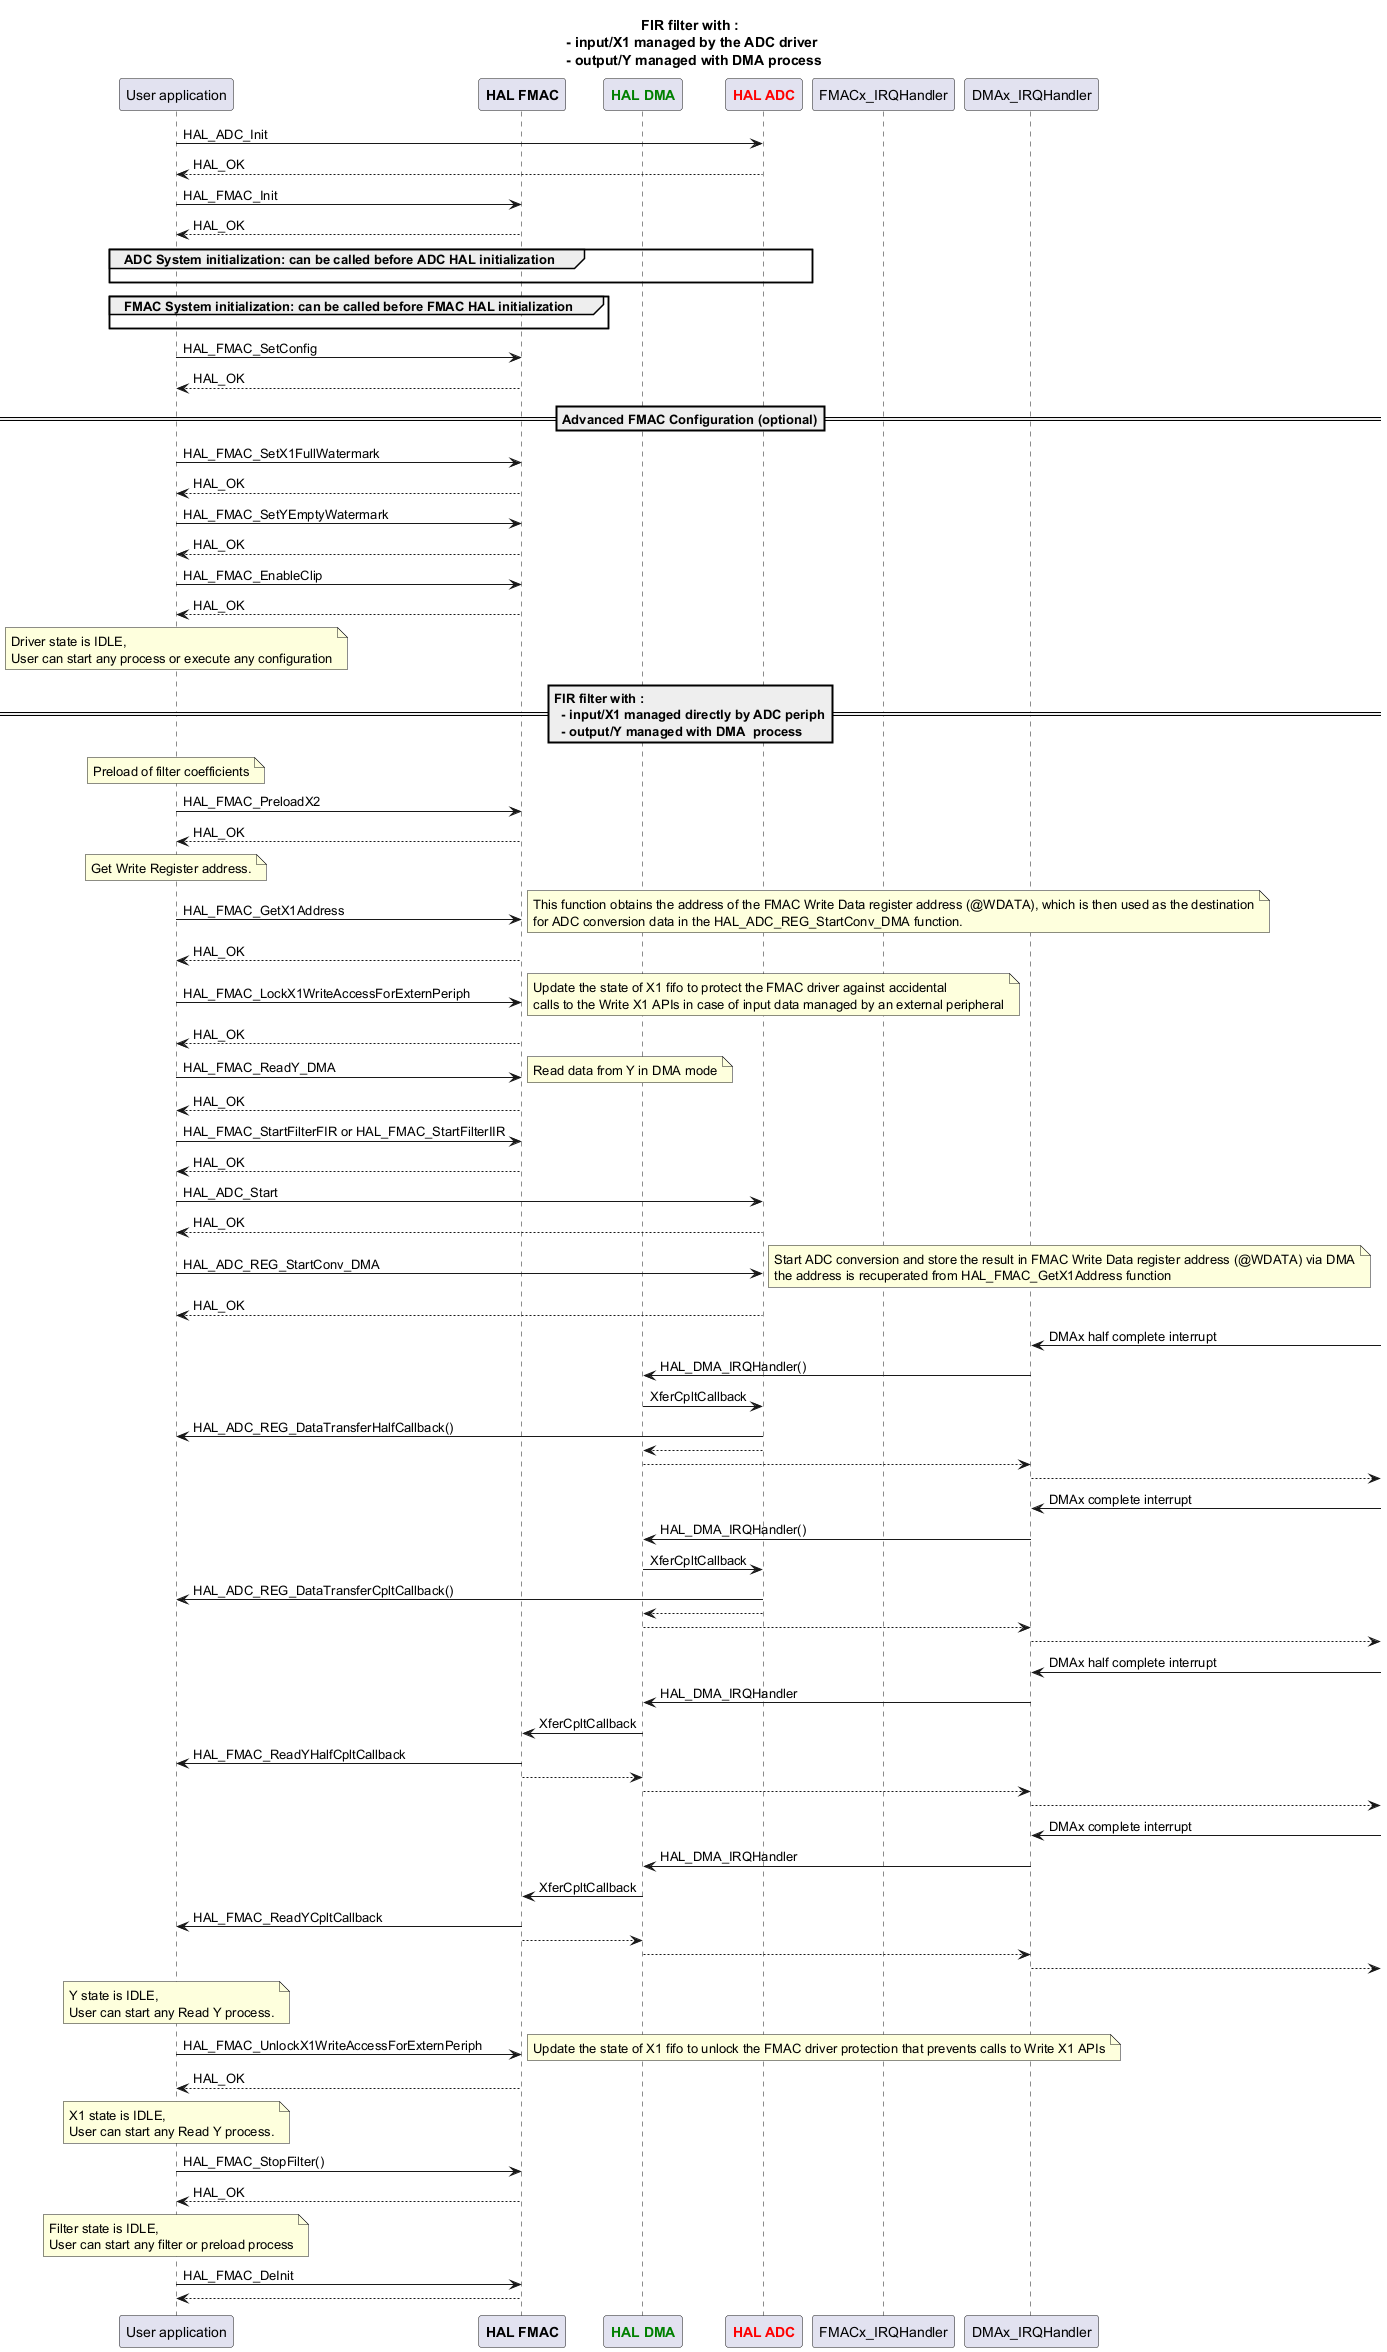

The diagram above was rendered by PlantUML. Its source (embedded in the PNG):
@startuml
title: FIR filter with :\n  - input/X1 managed by the ADC driver \n  - output/Y managed with DMA process

participant App as "User application"
participant App
participant "<font color=Black><b>HAL FMAC</b></font>" as FMAC
participant "<font color=green><b>HAL DMA</b></font>" as DMA
participant "<font color=red><b>HAL ADC</b></font>" as ADC
participant "FMACx_IRQHandler"
participant "DMAx_IRQHandler"

App -> ADC : HAL_ADC_Init
App <-- ADC : HAL_OK

App -> FMAC : HAL_FMAC_Init
App <-- FMAC : HAL_OK

group ADC System initialization: can be called before ADC HAL initialization
App -[hidden]>ADC
end

group FMAC System initialization: can be called before FMAC HAL initialization
App -[hidden]>FMAC
end

App -> FMAC : HAL_FMAC_SetConfig
App <-- FMAC :HAL_OK

==Advanced FMAC Configuration (optional)==
App -> FMAC : HAL_FMAC_SetX1FullWatermark
App <-- FMAC :HAL_OK
App -> FMAC : HAL_FMAC_SetYEmptyWatermark
App <-- FMAC :HAL_OK
App -> FMAC : HAL_FMAC_EnableClip
App <-- FMAC :HAL_OK

note over App : Driver state is IDLE,\nUser can start any process or execute any configuration

== FIR filter with :\n  - input/X1 managed directly by ADC periph\n  - output/Y managed with DMA  process ==

note over App : Preload of filter coefficients
App -> FMAC : HAL_FMAC_PreloadX2
App <-- FMAC :HAL_OK

note over App : Get Write Register address.
App -> FMAC : HAL_FMAC_GetX1Address
note right : This function obtains the address of the FMAC Write Data register address (@WDATA), which is then used as the destination\nfor ADC conversion data in the HAL_ADC_REG_StartConv_DMA function.
App <-- FMAC :HAL_OK

App -> FMAC : HAL_FMAC_LockX1WriteAccessForExternPeriph
note right : Update the state of X1 fifo to protect the FMAC driver against accidental\ncalls to the Write X1 APIs in case of input data managed by an external peripheral
App <-- FMAC :HAL_OK

App -> FMAC : HAL_FMAC_ReadY_DMA
note right : Read data from Y in DMA mode
App <-- FMAC :HAL_OK

App -> FMAC : HAL_FMAC_StartFilterFIR or HAL_FMAC_StartFilterIIR
App <-- FMAC :HAL_OK

App -> ADC : HAL_ADC_Start
App <-- ADC : HAL_OK

App -> ADC : HAL_ADC_REG_StartConv_DMA
note right : Start ADC conversion and store the result in FMAC Write Data register address (@WDATA) via DMA\nthe address is recuperated from HAL_FMAC_GetX1Address function
App <-- ADC : HAL_OK

"DMAx_IRQHandler" <- : DMAx half complete interrupt
"DMAx_IRQHandler" -> "DMA" : HAL_DMA_IRQHandler()
"DMA" -> ADC : XferCpltCallback
ADC-> App : HAL_ADC_REG_DataTransferHalfCallback()
"DMA" <-- ADC
"DMAx_IRQHandler" <-- "DMA"
"DMAx_IRQHandler" -->

"DMAx_IRQHandler" <- : DMAx complete interrupt
"DMAx_IRQHandler" -> "DMA" : HAL_DMA_IRQHandler()
"DMA" -> ADC : XferCpltCallback
ADC-> App : HAL_ADC_REG_DataTransferCpltCallback()
"DMA" <-- ADC
"DMAx_IRQHandler" <-- "DMA"
"DMAx_IRQHandler" -->

"DMAx_IRQHandler" <- : DMAx half complete interrupt
"DMAx_IRQHandler" -> "DMA" : HAL_DMA_IRQHandler
"DMA" -> FMAC : XferCpltCallback
FMAC-> App : HAL_FMAC_ReadYHalfCpltCallback
"DMA" <-- FMAC
"DMAx_IRQHandler" <-- "DMA"
"DMAx_IRQHandler" -->

"DMAx_IRQHandler" <- : DMAx complete interrupt
"DMAx_IRQHandler" -> "DMA" : HAL_DMA_IRQHandler
"DMA" -> FMAC : XferCpltCallback
FMAC-> App : HAL_FMAC_ReadYCpltCallback
"DMA" <-- FMAC
"DMAx_IRQHandler" <-- "DMA"
"DMAx_IRQHandler" -->

note over App : Y state is IDLE,\nUser can start any Read Y process.

App -> FMAC : HAL_FMAC_UnlockX1WriteAccessForExternPeriph
note right : Update the state of X1 fifo to unlock the FMAC driver protection that prevents calls to Write X1 APIs
App <-- FMAC :HAL_OK

note over App : X1 state is IDLE,\nUser can start any Read Y process.

App -> FMAC : HAL_FMAC_StopFilter()
App <-- FMAC :HAL_OK

note over App : Filter state is IDLE,\nUser can start any filter or preload process

App->FMAC : HAL_FMAC_DeInit
App<--FMAC

@enduml